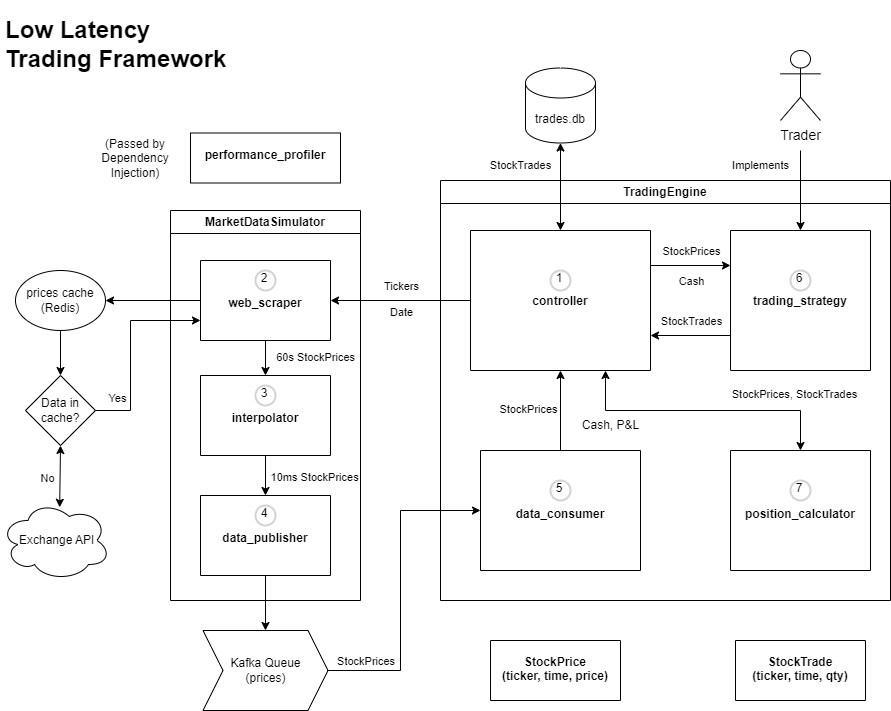

The diagram above was exported from draw.io. Its source (the exported page's mxGraphModel, read from the mxfile embedded in the PNG):
<mxGraphModel dx="1562" dy="885" grid="1" gridSize="10" guides="1" tooltips="1" connect="1" arrows="1" fold="1" page="1" pageScale="1" pageWidth="850" pageHeight="1100" math="0" shadow="0">
  <root>
    <mxCell id="0" />
    <mxCell id="1" parent="0" />
    <mxCell id="373hvjt-BoobRu4F63dj-1" value="TradingEngine" style="swimlane;whiteSpace=wrap;html=1;labelBackgroundColor=none;fillOpacity=0;" vertex="1" parent="1">
      <mxGeometry x="570" y="320" width="450" height="420" as="geometry" />
    </mxCell>
    <mxCell id="373hvjt-BoobRu4F63dj-2" value="&#10;&#10;&#10;&#10;&#10;&#10;&#10;&#10;&#10;&#10;trading_strategy" style="swimlane;startSize=0;labelBackgroundColor=none;" vertex="1" parent="373hvjt-BoobRu4F63dj-1">
      <mxGeometry x="290" y="50" width="140" height="140" as="geometry" />
    </mxCell>
    <mxCell id="373hvjt-BoobRu4F63dj-3" value="6" style="ellipse;html=1;aspect=fixed;strokeWidth=2;spacingBottom=4;spacingRight=2;strokeColor=#d3d3d3;labelBackgroundColor=none;whiteSpace=wrap;fillOpacity=0;" vertex="1" parent="373hvjt-BoobRu4F63dj-2">
      <mxGeometry x="60" y="40" width="20" height="20" as="geometry" />
    </mxCell>
    <mxCell id="373hvjt-BoobRu4F63dj-4" value="&#10;&#10;&#10;&#10;&#10;&#10;&#10;&#10;&#10;&#10;controller" style="swimlane;startSize=0;labelBackgroundColor=none;" vertex="1" parent="373hvjt-BoobRu4F63dj-1">
      <mxGeometry x="30" y="50" width="180" height="140" as="geometry" />
    </mxCell>
    <mxCell id="373hvjt-BoobRu4F63dj-5" value="1" style="ellipse;whiteSpace=wrap;html=1;aspect=fixed;strokeWidth=2;spacingBottom=4;spacingRight=2;strokeColor=#d3d3d3;fillOpacity=0;" vertex="1" parent="373hvjt-BoobRu4F63dj-4">
      <mxGeometry x="80" y="40" width="20" height="20" as="geometry" />
    </mxCell>
    <mxCell id="373hvjt-BoobRu4F63dj-6" value="&#10;&#10;&#10;&#10;&#10;&#10;&#10;&#10;&#10;data_consumer" style="swimlane;startSize=0;labelBackgroundColor=none;" vertex="1" parent="373hvjt-BoobRu4F63dj-1">
      <mxGeometry x="40" y="270" width="160" height="120" as="geometry" />
    </mxCell>
    <mxCell id="373hvjt-BoobRu4F63dj-7" value="5" style="ellipse;whiteSpace=wrap;html=1;aspect=fixed;strokeWidth=2;spacingBottom=4;spacingRight=2;strokeColor=#d3d3d3;fillOpacity=0;" vertex="1" parent="373hvjt-BoobRu4F63dj-6">
      <mxGeometry x="70" y="30" width="20" height="20" as="geometry" />
    </mxCell>
    <mxCell id="373hvjt-BoobRu4F63dj-8" value="&#10;&#10;&#10;&#10;&#10;&#10;&#10;&#10;&#10;position_calculator" style="swimlane;startSize=0;labelBackgroundColor=none;" vertex="1" parent="373hvjt-BoobRu4F63dj-1">
      <mxGeometry x="290" y="270" width="140" height="120" as="geometry" />
    </mxCell>
    <mxCell id="373hvjt-BoobRu4F63dj-9" value="7" style="ellipse;whiteSpace=wrap;html=1;aspect=fixed;strokeWidth=2;spacingBottom=4;spacingRight=2;strokeColor=#d3d3d3;fillOpacity=0;" vertex="1" parent="373hvjt-BoobRu4F63dj-8">
      <mxGeometry x="60" y="30" width="20" height="20" as="geometry" />
    </mxCell>
    <mxCell id="373hvjt-BoobRu4F63dj-10" value="" style="endArrow=classic;startArrow=classic;html=1;rounded=0;entryX=0.75;entryY=1;entryDx=0;entryDy=0;exitX=0.5;exitY=0;exitDx=0;exitDy=0;labelBackgroundColor=none;" edge="1" parent="373hvjt-BoobRu4F63dj-1" source="373hvjt-BoobRu4F63dj-8" target="373hvjt-BoobRu4F63dj-4">
      <mxGeometry width="50" height="50" relative="1" as="geometry">
        <mxPoint x="95" y="270" as="sourcePoint" />
        <mxPoint x="115" y="230" as="targetPoint" />
        <Array as="points">
          <mxPoint x="360" y="230" />
          <mxPoint x="165" y="230" />
        </Array>
      </mxGeometry>
    </mxCell>
    <mxCell id="373hvjt-BoobRu4F63dj-11" value="" style="endArrow=classic;html=1;rounded=0;exitX=0.5;exitY=0;exitDx=0;exitDy=0;entryX=0.5;entryY=1;entryDx=0;entryDy=0;labelBackgroundColor=none;" edge="1" parent="373hvjt-BoobRu4F63dj-1" source="373hvjt-BoobRu4F63dj-6" target="373hvjt-BoobRu4F63dj-4">
      <mxGeometry width="50" height="50" relative="1" as="geometry">
        <mxPoint x="-140" y="230" as="sourcePoint" />
        <mxPoint x="-90" y="180" as="targetPoint" />
      </mxGeometry>
    </mxCell>
    <mxCell id="373hvjt-BoobRu4F63dj-12" value="StockPrices" style="edgeLabel;html=1;align=center;verticalAlign=middle;resizable=0;points=[];labelBackgroundColor=none;" vertex="1" connectable="0" parent="373hvjt-BoobRu4F63dj-1">
      <mxGeometry x="70" y="230.0035294117647" as="geometry">
        <mxPoint x="17" y="-2" as="offset" />
      </mxGeometry>
    </mxCell>
    <mxCell id="373hvjt-BoobRu4F63dj-13" value="StockPrices, StockTrades" style="edgeLabel;html=1;align=center;verticalAlign=middle;resizable=0;points=[];labelBackgroundColor=none;" vertex="1" connectable="0" parent="373hvjt-BoobRu4F63dj-1">
      <mxGeometry x="360" y="210.0035294117647" as="geometry">
        <mxPoint x="-7" y="3" as="offset" />
      </mxGeometry>
    </mxCell>
    <mxCell id="373hvjt-BoobRu4F63dj-14" value="" style="endArrow=classic;html=1;rounded=0;exitX=1;exitY=0.25;exitDx=0;exitDy=0;entryX=0;entryY=0.25;entryDx=0;entryDy=0;" edge="1" parent="373hvjt-BoobRu4F63dj-1" source="373hvjt-BoobRu4F63dj-4" target="373hvjt-BoobRu4F63dj-2">
      <mxGeometry width="50" height="50" relative="1" as="geometry">
        <mxPoint x="70" y="280" as="sourcePoint" />
        <mxPoint x="120" y="230" as="targetPoint" />
      </mxGeometry>
    </mxCell>
    <mxCell id="373hvjt-BoobRu4F63dj-15" value="" style="endArrow=classic;html=1;rounded=0;exitX=0;exitY=0.75;exitDx=0;exitDy=0;entryX=1;entryY=0.75;entryDx=0;entryDy=0;" edge="1" parent="373hvjt-BoobRu4F63dj-1" source="373hvjt-BoobRu4F63dj-2" target="373hvjt-BoobRu4F63dj-4">
      <mxGeometry width="50" height="50" relative="1" as="geometry">
        <mxPoint x="70" y="280" as="sourcePoint" />
        <mxPoint x="120" y="230" as="targetPoint" />
      </mxGeometry>
    </mxCell>
    <mxCell id="373hvjt-BoobRu4F63dj-16" value="StockPrices" style="edgeLabel;html=1;align=center;verticalAlign=middle;resizable=0;points=[];labelBackgroundColor=none;" vertex="1" connectable="0" parent="373hvjt-BoobRu4F63dj-1">
      <mxGeometry x="290" y="100.00034482758633" as="geometry">
        <mxPoint x="-40" y="-30" as="offset" />
      </mxGeometry>
    </mxCell>
    <mxCell id="373hvjt-BoobRu4F63dj-17" value="Cash, P&amp;amp;L" style="text;html=1;align=center;verticalAlign=middle;resizable=0;points=[];autosize=1;strokeColor=none;fillColor=none;" vertex="1" parent="373hvjt-BoobRu4F63dj-1">
      <mxGeometry x="130" y="230" width="80" height="30" as="geometry" />
    </mxCell>
    <mxCell id="373hvjt-BoobRu4F63dj-18" value="StockTrades" style="edgeLabel;html=1;align=center;verticalAlign=middle;resizable=0;points=[];labelBackgroundColor=none;" vertex="1" connectable="0" parent="373hvjt-BoobRu4F63dj-1">
      <mxGeometry x="290" y="170.00034482758633" as="geometry">
        <mxPoint x="-40" y="-30" as="offset" />
      </mxGeometry>
    </mxCell>
    <mxCell id="373hvjt-BoobRu4F63dj-19" value="Cash" style="edgeLabel;html=1;align=center;verticalAlign=middle;resizable=0;points=[];labelBackgroundColor=none;" vertex="1" connectable="0" parent="373hvjt-BoobRu4F63dj-1">
      <mxGeometry x="290" y="130.00034482758633" as="geometry">
        <mxPoint x="-40" y="-30" as="offset" />
      </mxGeometry>
    </mxCell>
    <mxCell id="373hvjt-BoobRu4F63dj-20" value="MarketDataSimulator" style="swimlane;whiteSpace=wrap;html=1;labelBackgroundColor=none;fillOpacity=0;" vertex="1" parent="1">
      <mxGeometry x="300" y="350" width="190" height="390" as="geometry" />
    </mxCell>
    <mxCell id="373hvjt-BoobRu4F63dj-21" value="&#10;&#10;&#10;&#10;&#10;&#10;interpolator" style="swimlane;startSize=0;labelBackgroundColor=none;" vertex="1" parent="373hvjt-BoobRu4F63dj-20">
      <mxGeometry x="30" y="165" width="130" height="80" as="geometry" />
    </mxCell>
    <mxCell id="373hvjt-BoobRu4F63dj-22" value="3" style="ellipse;whiteSpace=wrap;html=1;aspect=fixed;strokeWidth=2;spacingBottom=4;spacingRight=2;strokeColor=#d3d3d3;fillOpacity=0;" vertex="1" parent="373hvjt-BoobRu4F63dj-21">
      <mxGeometry x="55" y="10" width="20" height="20" as="geometry" />
    </mxCell>
    <mxCell id="373hvjt-BoobRu4F63dj-23" value="&#10;&#10;&#10;&#10;&#10;&#10;data_publisher" style="swimlane;startSize=0;labelBackgroundColor=none;" vertex="1" parent="373hvjt-BoobRu4F63dj-20">
      <mxGeometry x="30" y="285" width="130" height="80" as="geometry" />
    </mxCell>
    <mxCell id="373hvjt-BoobRu4F63dj-24" value="4" style="ellipse;whiteSpace=wrap;html=1;aspect=fixed;strokeWidth=2;spacingBottom=4;spacingRight=2;strokeColor=#d3d3d3;fillOpacity=0;" vertex="1" parent="373hvjt-BoobRu4F63dj-23">
      <mxGeometry x="55" y="10" width="20" height="20" as="geometry" />
    </mxCell>
    <mxCell id="373hvjt-BoobRu4F63dj-25" value="&#10;&#10;&#10;&#10;&#10;&#10;web_scraper" style="swimlane;startSize=0;labelBackgroundColor=none;" vertex="1" parent="373hvjt-BoobRu4F63dj-20">
      <mxGeometry x="30" y="50" width="130" height="80" as="geometry" />
    </mxCell>
    <mxCell id="373hvjt-BoobRu4F63dj-26" value="2" style="ellipse;whiteSpace=wrap;html=1;aspect=fixed;strokeWidth=2;spacingBottom=4;spacingRight=2;strokeColor=#d3d3d3;fillOpacity=0;" vertex="1" parent="373hvjt-BoobRu4F63dj-25">
      <mxGeometry x="55" y="10" width="20" height="20" as="geometry" />
    </mxCell>
    <mxCell id="373hvjt-BoobRu4F63dj-27" value="" style="endArrow=classic;html=1;rounded=0;exitX=0.5;exitY=1;exitDx=0;exitDy=0;entryX=0.5;entryY=0;entryDx=0;entryDy=0;" edge="1" parent="373hvjt-BoobRu4F63dj-20" source="373hvjt-BoobRu4F63dj-21" target="373hvjt-BoobRu4F63dj-23">
      <mxGeometry width="50" height="50" relative="1" as="geometry">
        <mxPoint x="270" y="270" as="sourcePoint" />
        <mxPoint x="320" y="220" as="targetPoint" />
      </mxGeometry>
    </mxCell>
    <mxCell id="373hvjt-BoobRu4F63dj-28" value="" style="endArrow=classic;html=1;rounded=0;exitX=0.5;exitY=1;exitDx=0;exitDy=0;entryX=0.5;entryY=0;entryDx=0;entryDy=0;" edge="1" parent="373hvjt-BoobRu4F63dj-20" source="373hvjt-BoobRu4F63dj-25" target="373hvjt-BoobRu4F63dj-21">
      <mxGeometry width="50" height="50" relative="1" as="geometry">
        <mxPoint x="200" y="200" as="sourcePoint" />
        <mxPoint x="250" y="150" as="targetPoint" />
      </mxGeometry>
    </mxCell>
    <mxCell id="373hvjt-BoobRu4F63dj-29" value="&amp;nbsp; &amp;nbsp; 60s StockPrices" style="edgeLabel;html=1;align=center;verticalAlign=middle;resizable=0;points=[];labelBackgroundColor=none;" vertex="1" connectable="0" parent="373hvjt-BoobRu4F63dj-20">
      <mxGeometry x="130" y="150" as="geometry">
        <mxPoint x="8" y="-4" as="offset" />
      </mxGeometry>
    </mxCell>
    <mxCell id="373hvjt-BoobRu4F63dj-30" value="&amp;nbsp; &amp;nbsp; 10ms StockPrices" style="edgeLabel;html=1;align=center;verticalAlign=middle;resizable=0;points=[];labelBackgroundColor=none;" vertex="1" connectable="0" parent="373hvjt-BoobRu4F63dj-20">
      <mxGeometry x="130" y="160" as="geometry">
        <mxPoint x="7" y="106" as="offset" />
      </mxGeometry>
    </mxCell>
    <mxCell id="373hvjt-BoobRu4F63dj-31" value="" style="endArrow=classic;html=1;rounded=0;entryX=0.5;entryY=0;entryDx=0;entryDy=0;labelBackgroundColor=none;" edge="1" parent="1" target="373hvjt-BoobRu4F63dj-2">
      <mxGeometry width="50" height="50" relative="1" as="geometry">
        <mxPoint x="930" y="290" as="sourcePoint" />
        <mxPoint x="750" y="480" as="targetPoint" />
        <Array as="points" />
      </mxGeometry>
    </mxCell>
    <mxCell id="373hvjt-BoobRu4F63dj-32" value="&lt;font style=&quot;font-size: 14px;&quot;&gt;Trader&lt;/font&gt;" style="shape=umlActor;verticalLabelPosition=bottom;verticalAlign=top;html=1;outlineConnect=0;labelBackgroundColor=none;fillOpacity=0;" vertex="1" parent="1">
      <mxGeometry x="910" y="190" width="40" height="70" as="geometry" />
    </mxCell>
    <mxCell id="373hvjt-BoobRu4F63dj-33" value="&amp;nbsp;Exchange API" style="ellipse;shape=cloud;whiteSpace=wrap;html=1;labelBackgroundColor=none;fillOpacity=0;" vertex="1" parent="1">
      <mxGeometry x="130" y="640" width="110" height="80" as="geometry" />
    </mxCell>
    <mxCell id="373hvjt-BoobRu4F63dj-34" value="Kafka Queue&#10;(prices)" style="shape=step;perimeter=stepPerimeter;whiteSpace=wrap;html=1;fixedSize=1;labelBackgroundColor=none;fillOpacity=0;" vertex="1" parent="1">
      <mxGeometry x="332.5" y="770" width="125" height="80" as="geometry" />
    </mxCell>
    <mxCell id="373hvjt-BoobRu4F63dj-35" value="" style="endArrow=classic;html=1;rounded=0;exitX=0.5;exitY=1;exitDx=0;exitDy=0;entryX=0.5;entryY=0;entryDx=0;entryDy=0;labelBackgroundColor=none;" edge="1" parent="1" source="373hvjt-BoobRu4F63dj-23" target="373hvjt-BoobRu4F63dj-34">
      <mxGeometry width="50" height="50" relative="1" as="geometry">
        <mxPoint x="377.5" y="710" as="sourcePoint" />
        <mxPoint x="687.5" y="780" as="targetPoint" />
        <Array as="points" />
      </mxGeometry>
    </mxCell>
    <mxCell id="373hvjt-BoobRu4F63dj-36" value="" style="endArrow=classic;html=1;rounded=0;exitX=1;exitY=0.5;exitDx=0;exitDy=0;entryX=0;entryY=0.5;entryDx=0;entryDy=0;labelBackgroundColor=none;" edge="1" parent="1" source="373hvjt-BoobRu4F63dj-34" target="373hvjt-BoobRu4F63dj-6">
      <mxGeometry width="50" height="50" relative="1" as="geometry">
        <mxPoint x="420" y="470" as="sourcePoint" />
        <mxPoint x="510" y="650" as="targetPoint" />
        <Array as="points">
          <mxPoint x="530" y="810" />
          <mxPoint x="530" y="650" />
        </Array>
      </mxGeometry>
    </mxCell>
    <mxCell id="373hvjt-BoobRu4F63dj-37" value="" style="endArrow=classic;startArrow=classic;html=1;rounded=0;entryX=0.5;entryY=1;entryDx=0;entryDy=0;entryPerimeter=0;labelBackgroundColor=none;exitX=0.5;exitY=0;exitDx=0;exitDy=0;" edge="1" parent="1" source="373hvjt-BoobRu4F63dj-4" target="373hvjt-BoobRu4F63dj-38">
      <mxGeometry width="50" height="50" relative="1" as="geometry">
        <mxPoint x="690" y="370" as="sourcePoint" />
        <mxPoint x="700" y="290" as="targetPoint" />
      </mxGeometry>
    </mxCell>
    <mxCell id="373hvjt-BoobRu4F63dj-38" value="trades.db" style="shape=cylinder3;boundedLbl=1;backgroundOutline=1;size=15;labelBackgroundColor=none;fillOpacity=0;" vertex="1" parent="1">
      <mxGeometry x="655" y="207.5" width="70" height="75" as="geometry" />
    </mxCell>
    <mxCell id="373hvjt-BoobRu4F63dj-39" value="" style="endArrow=classic;html=1;rounded=0;labelBackgroundColor=none;exitX=0;exitY=0.5;exitDx=0;exitDy=0;entryX=1;entryY=0.5;entryDx=0;entryDy=0;" edge="1" parent="1" source="373hvjt-BoobRu4F63dj-25" target="373hvjt-BoobRu4F63dj-48">
      <mxGeometry width="50" height="50" relative="1" as="geometry">
        <mxPoint x="550.5" y="309" as="sourcePoint" />
        <mxPoint x="470.5" y="309" as="targetPoint" />
      </mxGeometry>
    </mxCell>
    <mxCell id="373hvjt-BoobRu4F63dj-40" value="&#10;&#10;&#10;performance_profiler" style="swimlane;startSize=0;labelBackgroundColor=none;" vertex="1" parent="1">
      <mxGeometry x="320" y="272.5" width="150" height="50" as="geometry" />
    </mxCell>
    <mxCell id="373hvjt-BoobRu4F63dj-41" value="&lt;h1&gt;Low Latency Trading Framework&lt;/h1&gt;" style="text;html=1;strokeColor=none;fillColor=none;spacing=5;spacingTop=-20;whiteSpace=wrap;overflow=hidden;rounded=0;labelBackgroundColor=none;" vertex="1" parent="1">
      <mxGeometry x="130" y="150" width="232.5" height="80" as="geometry" />
    </mxCell>
    <mxCell id="373hvjt-BoobRu4F63dj-42" value="(Passed by Dependency Injection)" style="text;html=1;strokeColor=none;fillColor=none;align=center;verticalAlign=middle;whiteSpace=wrap;rounded=0;labelBackgroundColor=none;" vertex="1" parent="1">
      <mxGeometry x="235" y="282.5" width="60" height="30" as="geometry" />
    </mxCell>
    <mxCell id="373hvjt-BoobRu4F63dj-43" value="&#10;&#10;&#10;&#10;StockPrice &#10;(ticker, time, price)" style="swimlane;startSize=0;labelBackgroundColor=none;" vertex="1" parent="1">
      <mxGeometry x="620" y="780" width="130" height="60" as="geometry" />
    </mxCell>
    <mxCell id="373hvjt-BoobRu4F63dj-44" value="&#10;&#10;&#10;&#10;StockTrade&#10;(ticker, time, qty)" style="swimlane;startSize=0;labelBackgroundColor=none;" vertex="1" parent="1">
      <mxGeometry x="865" y="780" width="130" height="60" as="geometry" />
    </mxCell>
    <mxCell id="373hvjt-BoobRu4F63dj-45" value="&lt;font style=&quot;font-size: 11px;&quot;&gt;StockTrades&lt;/font&gt;" style="text;html=1;align=center;verticalAlign=middle;resizable=0;points=[];autosize=1;strokeColor=none;fillColor=none;" vertex="1" parent="1">
      <mxGeometry x="610" y="290" width="80" height="30" as="geometry" />
    </mxCell>
    <mxCell id="373hvjt-BoobRu4F63dj-46" value="&lt;font style=&quot;font-size: 11px;&quot;&gt;Implements&lt;/font&gt;" style="text;html=1;align=center;verticalAlign=middle;resizable=0;points=[];autosize=1;strokeColor=none;fillColor=none;" vertex="1" parent="1">
      <mxGeometry x="850" y="290" width="80" height="30" as="geometry" />
    </mxCell>
    <mxCell id="373hvjt-BoobRu4F63dj-47" value="&amp;nbsp; &amp;nbsp;StockPrices" style="edgeLabel;html=1;align=center;verticalAlign=middle;resizable=0;points=[];labelBackgroundColor=none;" vertex="1" connectable="0" parent="1">
      <mxGeometry x="530" y="830.0003448275863" as="geometry">
        <mxPoint x="-40" y="-30" as="offset" />
      </mxGeometry>
    </mxCell>
    <mxCell id="373hvjt-BoobRu4F63dj-48" value="prices cache&#10;(Redis)" style="ellipse;whiteSpace=wrap;html=1;labelBackgroundColor=none;strokeColor=default;shadow=0;fillOpacity=0;" vertex="1" parent="1">
      <mxGeometry x="145" y="410" width="90" height="60" as="geometry" />
    </mxCell>
    <mxCell id="373hvjt-BoobRu4F63dj-49" value="" style="endArrow=classic;html=1;rounded=0;exitX=0.5;exitY=1;exitDx=0;exitDy=0;entryX=0.5;entryY=0;entryDx=0;entryDy=0;labelBackgroundColor=none;" edge="1" parent="1" source="373hvjt-BoobRu4F63dj-48" target="373hvjt-BoobRu4F63dj-50">
      <mxGeometry width="50" height="50" relative="1" as="geometry">
        <mxPoint x="420" y="610" as="sourcePoint" />
        <mxPoint x="470" y="560" as="targetPoint" />
        <Array as="points" />
      </mxGeometry>
    </mxCell>
    <mxCell id="373hvjt-BoobRu4F63dj-50" value="Data in cache?" style="rhombus;whiteSpace=wrap;html=1;labelBackgroundColor=none;fillOpacity=0;" vertex="1" parent="1">
      <mxGeometry x="155" y="515" width="70" height="70" as="geometry" />
    </mxCell>
    <mxCell id="373hvjt-BoobRu4F63dj-51" value="" style="endArrow=classic;html=1;rounded=0;exitX=1;exitY=0.5;exitDx=0;exitDy=0;entryX=0;entryY=0.75;entryDx=0;entryDy=0;" edge="1" parent="1" source="373hvjt-BoobRu4F63dj-50" target="373hvjt-BoobRu4F63dj-25">
      <mxGeometry width="50" height="50" relative="1" as="geometry">
        <mxPoint x="325" y="550" as="sourcePoint" />
        <mxPoint x="310" y="480" as="targetPoint" />
        <Array as="points">
          <mxPoint x="260" y="550" />
          <mxPoint x="260" y="460" />
        </Array>
      </mxGeometry>
    </mxCell>
    <mxCell id="373hvjt-BoobRu4F63dj-52" value="Tickers&lt;br&gt;&lt;br&gt;Date" style="edgeLabel;html=1;align=center;verticalAlign=middle;resizable=0;points=[];labelBackgroundColor=none;" vertex="1" connectable="0" parent="1">
      <mxGeometry x="510" y="430" as="geometry">
        <mxPoint x="20" y="8" as="offset" />
      </mxGeometry>
    </mxCell>
    <mxCell id="373hvjt-BoobRu4F63dj-53" value="No" style="edgeLabel;html=1;align=center;verticalAlign=middle;resizable=0;points=[];labelBackgroundColor=none;" vertex="1" connectable="0" parent="1">
      <mxGeometry x="200" y="680" as="geometry">
        <mxPoint x="-24" y="-63" as="offset" />
      </mxGeometry>
    </mxCell>
    <mxCell id="373hvjt-BoobRu4F63dj-54" value="Yes" style="edgeLabel;html=1;align=center;verticalAlign=middle;resizable=0;points=[];labelBackgroundColor=none;" vertex="1" connectable="0" parent="1">
      <mxGeometry x="270" y="600" as="geometry">
        <mxPoint x="-24" y="-63" as="offset" />
      </mxGeometry>
    </mxCell>
    <mxCell id="373hvjt-BoobRu4F63dj-55" value="" style="endArrow=classic;html=1;rounded=0;exitX=0;exitY=0.5;exitDx=0;exitDy=0;" edge="1" parent="1" source="373hvjt-BoobRu4F63dj-4" target="373hvjt-BoobRu4F63dj-25">
      <mxGeometry width="50" height="50" relative="1" as="geometry">
        <mxPoint x="280" y="450" as="sourcePoint" />
        <mxPoint x="330" y="400" as="targetPoint" />
      </mxGeometry>
    </mxCell>
    <mxCell id="373hvjt-BoobRu4F63dj-56" value="" style="endArrow=classic;startArrow=classic;html=1;rounded=0;fontFamily=Helvetica;fontSize=12;fontColor=default;exitX=0.5;exitY=1;exitDx=0;exitDy=0;entryX=0.538;entryY=0.085;entryDx=0;entryDy=0;entryPerimeter=0;" edge="1" parent="1" source="373hvjt-BoobRu4F63dj-50" target="373hvjt-BoobRu4F63dj-33">
      <mxGeometry width="50" height="50" relative="1" as="geometry">
        <mxPoint x="500" y="500" as="sourcePoint" />
        <mxPoint x="550" y="450" as="targetPoint" />
      </mxGeometry>
    </mxCell>
  </root>
</mxGraphModel>